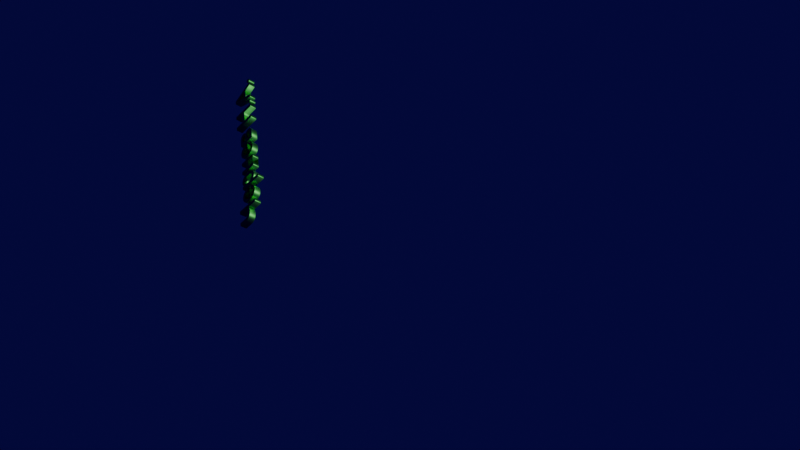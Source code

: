 # Source: Untitled123.blend  (saved by Blender 5.1.30; exported with 4.5.12 LTS)
import bpy
from mathutils import Matrix  # noqa: F401  (used for matrix-valued properties, if any)

bpy.ops.wm.read_factory_settings(use_empty=True)
scene = bpy.context.scene
scene.name = 'Scene'

# ---- collections
col_collection = bpy.data.collections.new('Collection'); scene.collection.children.link(col_collection)

# ---- materials (node trees are filled in below, after node groups)
mat_material_002 = bpy.data.materials.new('Material.002')

# ---- material node trees
mat_material_002.use_nodes = True; mat_material_002.node_tree.nodes.clear()
_N = mat_material_002.node_tree.nodes; _L = mat_material_002.node_tree.links
n0 = _N.new('ShaderNodeBsdfPrincipled'); n0.name = 'Principled BSDF'; n0.location = (-200, 100)
n0.inputs[0].default_value = (0.1541, 0.8, 0.1712, 1.0)
n0.inputs[1].default_value = 1.0
n1 = _N.new('ShaderNodeOutputMaterial'); n1.name = 'Material Output'; n1.location = (200, 100)
_L.new(n0.outputs[0], n1.inputs[0])
n1.is_active_output = True

# ---- world
world_world = bpy.data.worlds.new('World'); scene.world = world_world
world_world.use_nodes = True; world_world.node_tree.nodes.clear()
_N = world_world.node_tree.nodes; _L = world_world.node_tree.links
n0 = _N.new('ShaderNodeOutputWorld'); n0.name = 'World Output'; n0.location = (200, 100)
n1 = _N.new('ShaderNodeBackground'); n1.name = 'Background'; n1.location = (-200, 100)
n1.inputs[0].default_value = (0.003834, 7.886e-05, 0.05088, 1.0)
_L.new(n1.outputs[0], n0.inputs[0])
n0.is_active_output = True
world_world.color = (0.05088, 0.05088, 0.05088)
world_world.sun_shadow_jitter_overblur = 0.0

# ---- cameras
cam_camera = bpy.data.cameras.new('Camera')
cam_camera.clip_end = 100.0
cam_camera.ortho_scale = 7.314

# ---- lights
light_light = bpy.data.lights.new('Light', 'POINT')
light_light.energy = 1000.0
light_light.shadow_soft_size = 0.1

# ---- curves / text
txt_001 = bpy.data.curves.new('Чернев Н.А..001', 'FONT')
txt_001.dimensions = '2D'
txt_001.body = 'Чернев Н.А.'
txt_001.materials.append(mat_material_002)
txt_001.extrude = 0.1
txt_001.bevel_depth = 0.01

# ---- objects
ob_light = bpy.data.objects.new('Light', light_light)
ob_camera = bpy.data.objects.new('Camera', cam_camera)
ob_text = bpy.data.objects.new('Text', txt_001)

# ---- transforms, parenting, visibility, modifiers, constraints
ob_light.location = (4.076, 1.005, 5.904)
ob_light.rotation_euler = (0.6503, 0.05522, 1.866)
ob_light.lock_rotations_4d = False
ob_light.empty_display_type = 'ARROWS'
ob_light.color = (0.0, 0.0, 0.0, 0.0)
ob_light.lineart.crease_threshold = 0.0
ob_camera.location = (-1.975, -21.7, 25.87)
ob_camera.rotation_euler = (-11.88, -0.03549, 6.242)
ob_camera.lock_rotations_4d = False
ob_camera.empty_display_type = 'ARROWS'
ob_camera.color = (0.0, 0.0, 0.0, 0.0)
ob_camera.display_type = 'WIRE'
ob_camera.lineart.crease_threshold = 0.0
ob_text.location = (-4.36, -0.8504, 0.8492)
ob_text.rotation_euler = (-0.8786, -0.01088, -4.634)

# ---- collection membership
col_collection.objects.link(ob_light)
col_collection.objects.link(ob_camera)
col_collection.objects.link(ob_text)

# ---- scene / render settings (as saved in the file)
scene.camera = ob_camera
scene.frame_start = 1; scene.frame_end = 250; scene.frame_set(167)
scene.render.engine = 'BLENDER_EEVEE_NEXT'
scene.render.image_settings.file_format = 'FFMPEG'
scene.render.image_settings.color_mode = 'RGB'
scene.render.bake_bias = 0.0
scene.render.bake_samples = 0
scene.cycles.sampling_pattern = 'TABULATED_SOBOL'
scene.eevee.use_volume_custom_range = False
bpy.context.view_layer.update()
